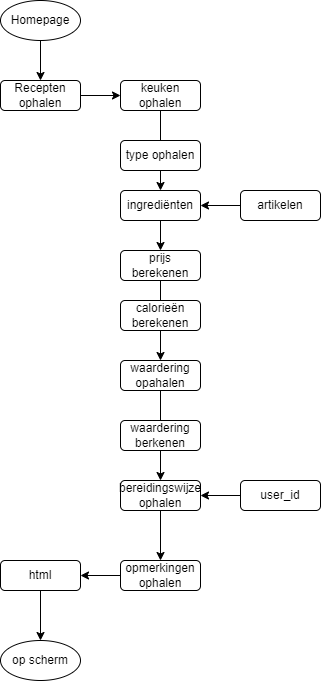

The diagram above was exported from draw.io. Its source (the exported page's mxGraphModel, read from the mxfile embedded in the PNG):
<mxGraphModel dx="1002" dy="571" grid="1" gridSize="10" guides="1" tooltips="1" connect="1" arrows="1" fold="1" page="1" pageScale="1" pageWidth="850" pageHeight="1100" math="0" shadow="0">
  <root>
    <mxCell id="0" />
    <mxCell id="1" parent="0" />
    <mxCell id="21" value="" style="edgeStyle=none;html=1;rounded=1;" parent="1" source="5" target="6" edge="1">
      <mxGeometry relative="1" as="geometry" />
    </mxCell>
    <mxCell id="5" value="Recepten ophalen" style="rounded=1;whiteSpace=wrap;html=1;" parent="1" vertex="1">
      <mxGeometry x="200" y="210" width="80" height="30" as="geometry" />
    </mxCell>
    <mxCell id="22" value="" style="edgeStyle=none;html=1;rounded=1;" parent="1" source="6" target="8" edge="1">
      <mxGeometry relative="1" as="geometry" />
    </mxCell>
    <mxCell id="6" value="keuken ophalen" style="rounded=1;whiteSpace=wrap;html=1;" parent="1" vertex="1">
      <mxGeometry x="320" y="210" width="80" height="30" as="geometry" />
    </mxCell>
    <mxCell id="7" value="type ophalen" style="rounded=1;whiteSpace=wrap;html=1;" parent="1" vertex="1">
      <mxGeometry x="320" y="270" width="80" height="30" as="geometry" />
    </mxCell>
    <mxCell id="36" style="edgeStyle=none;html=1;entryX=0.5;entryY=0;entryDx=0;entryDy=0;rounded=1;" parent="1" source="8" target="10" edge="1">
      <mxGeometry relative="1" as="geometry" />
    </mxCell>
    <mxCell id="8" value="ingrediënten" style="rounded=1;whiteSpace=wrap;html=1;" parent="1" vertex="1">
      <mxGeometry x="320" y="320" width="80" height="30" as="geometry" />
    </mxCell>
    <mxCell id="37" style="edgeStyle=none;html=1;entryX=1;entryY=0.5;entryDx=0;entryDy=0;rounded=1;" parent="1" source="9" target="8" edge="1">
      <mxGeometry relative="1" as="geometry" />
    </mxCell>
    <mxCell id="9" value="artikelen" style="rounded=1;whiteSpace=wrap;html=1;" parent="1" vertex="1">
      <mxGeometry x="440" y="320" width="80" height="30" as="geometry" />
    </mxCell>
    <mxCell id="24" value="" style="edgeStyle=none;html=1;rounded=1;" parent="1" source="10" target="12" edge="1">
      <mxGeometry relative="1" as="geometry" />
    </mxCell>
    <mxCell id="10" value="prijs berekenen" style="rounded=1;whiteSpace=wrap;html=1;" parent="1" vertex="1">
      <mxGeometry x="320" y="380" width="80" height="30" as="geometry" />
    </mxCell>
    <mxCell id="11" value="calorieën berekenen" style="rounded=1;whiteSpace=wrap;html=1;" parent="1" vertex="1">
      <mxGeometry x="320" y="430" width="80" height="30" as="geometry" />
    </mxCell>
    <mxCell id="25" value="" style="edgeStyle=none;html=1;rounded=1;" parent="1" source="12" target="14" edge="1">
      <mxGeometry relative="1" as="geometry" />
    </mxCell>
    <mxCell id="12" value="waardering opahalen" style="rounded=1;whiteSpace=wrap;html=1;" parent="1" vertex="1">
      <mxGeometry x="320" y="490" width="80" height="30" as="geometry" />
    </mxCell>
    <mxCell id="13" value="waardering berkenen" style="rounded=1;whiteSpace=wrap;html=1;" parent="1" vertex="1">
      <mxGeometry x="320" y="550" width="80" height="30" as="geometry" />
    </mxCell>
    <mxCell id="35" style="edgeStyle=none;html=1;entryX=0.5;entryY=0;entryDx=0;entryDy=0;rounded=1;" parent="1" source="14" target="15" edge="1">
      <mxGeometry relative="1" as="geometry" />
    </mxCell>
    <mxCell id="14" value="bereidingswijze ophalen" style="rounded=1;whiteSpace=wrap;html=1;" parent="1" vertex="1">
      <mxGeometry x="320" y="610" width="80" height="30" as="geometry" />
    </mxCell>
    <mxCell id="34" style="edgeStyle=none;html=1;entryX=1;entryY=0.5;entryDx=0;entryDy=0;rounded=1;" parent="1" source="15" target="30" edge="1">
      <mxGeometry relative="1" as="geometry" />
    </mxCell>
    <mxCell id="15" value="opmerkingen ophalen" style="rounded=1;whiteSpace=wrap;html=1;" parent="1" vertex="1">
      <mxGeometry x="320" y="690" width="80" height="30" as="geometry" />
    </mxCell>
    <mxCell id="27" style="edgeStyle=none;html=1;entryX=1;entryY=0.5;entryDx=0;entryDy=0;rounded=1;" parent="1" source="16" target="14" edge="1">
      <mxGeometry relative="1" as="geometry" />
    </mxCell>
    <mxCell id="16" value="user_id" style="rounded=1;whiteSpace=wrap;html=1;" parent="1" vertex="1">
      <mxGeometry x="440" y="610" width="80" height="30" as="geometry" />
    </mxCell>
    <mxCell id="20" value="" style="edgeStyle=none;html=1;rounded=1;" parent="1" source="19" target="5" edge="1">
      <mxGeometry relative="1" as="geometry" />
    </mxCell>
    <mxCell id="19" value="Homepage" style="ellipse;whiteSpace=wrap;html=1;rounded=1;" parent="1" vertex="1">
      <mxGeometry x="200" y="130" width="80" height="40" as="geometry" />
    </mxCell>
    <mxCell id="33" style="edgeStyle=none;html=1;entryX=0.5;entryY=0;entryDx=0;entryDy=0;rounded=1;" parent="1" source="30" target="32" edge="1">
      <mxGeometry relative="1" as="geometry" />
    </mxCell>
    <mxCell id="30" value="html" style="rounded=1;whiteSpace=wrap;html=1;" parent="1" vertex="1">
      <mxGeometry x="200" y="690" width="80" height="30" as="geometry" />
    </mxCell>
    <mxCell id="32" value="op scherm" style="ellipse;whiteSpace=wrap;html=1;rounded=1;" parent="1" vertex="1">
      <mxGeometry x="200" y="770" width="80" height="40" as="geometry" />
    </mxCell>
  </root>
</mxGraphModel>